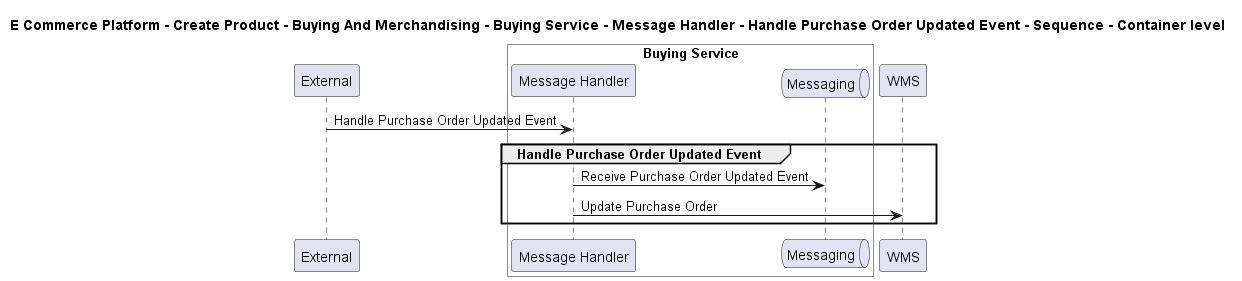

The diagram above was rendered by PlantUML. Its source (embedded in the PNG):
@startuml

title E Commerce Platform - Create Product - Buying And Merchandising - Buying Service - Message Handler - Handle Purchase Order Updated Event - Sequence - Container level

participant "External" as C4InterFlow.SoftwareSystems.ExternalSystem

box "Buying Service" #White
    participant "Message Handler" as ECommercePlatform.CreateProduct.BuyingAndMerchandising.SoftwareSystems.BuyingService.Containers.MessageHandler
    queue "Messaging" as ECommercePlatform.CreateProduct.BuyingAndMerchandising.SoftwareSystems.BuyingService.Containers.Messaging
end box

participant "WMS" as ECommercePlatform.Deliver.Fulfilment.SoftwareSystems.WMS

C4InterFlow.SoftwareSystems.ExternalSystem -> ECommercePlatform.CreateProduct.BuyingAndMerchandising.SoftwareSystems.BuyingService.Containers.MessageHandler : Handle Purchase Order Updated Event
group Handle Purchase Order Updated Event
ECommercePlatform.CreateProduct.BuyingAndMerchandising.SoftwareSystems.BuyingService.Containers.MessageHandler -> ECommercePlatform.CreateProduct.BuyingAndMerchandising.SoftwareSystems.BuyingService.Containers.Messaging : Receive Purchase Order Updated Event
ECommercePlatform.CreateProduct.BuyingAndMerchandising.SoftwareSystems.BuyingService.Containers.MessageHandler -> ECommercePlatform.Deliver.Fulfilment.SoftwareSystems.WMS : Update Purchase Order
end


@enduml